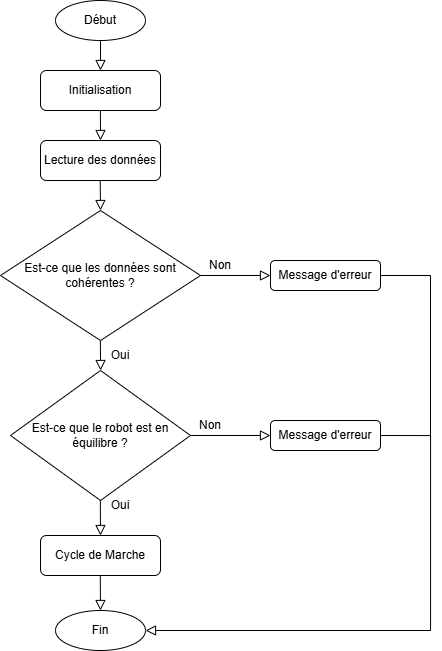

The diagram above was exported from draw.io. Its source (the exported page's mxGraphModel, read from the mxfile embedded in the PNG):
<mxGraphModel dx="1509" dy="620" grid="1" gridSize="10" guides="1" tooltips="1" connect="1" arrows="1" fold="1" page="1" pageScale="1" pageWidth="827" pageHeight="1169" math="0" shadow="0">
  <root>
    <mxCell id="WIyWlLk6GJQsqaUBKTNV-0" />
    <mxCell id="WIyWlLk6GJQsqaUBKTNV-1" parent="WIyWlLk6GJQsqaUBKTNV-0" />
    <mxCell id="WIyWlLk6GJQsqaUBKTNV-2" value="" style="rounded=0;html=1;jettySize=auto;orthogonalLoop=1;fontSize=11;endArrow=block;endFill=0;endSize=8;strokeWidth=1;shadow=0;labelBackgroundColor=none;edgeStyle=orthogonalEdgeStyle;entryX=0.5;entryY=0;entryDx=0;entryDy=0;" parent="WIyWlLk6GJQsqaUBKTNV-1" target="zW6hQSJBooNlpKHtqD1G-0" edge="1">
      <mxGeometry relative="1" as="geometry">
        <mxPoint x="310" y="80" as="sourcePoint" />
        <mxPoint x="310" y="190" as="targetPoint" />
      </mxGeometry>
    </mxCell>
    <mxCell id="zW6hQSJBooNlpKHtqD1G-0" value="Initialisation" style="rounded=1;whiteSpace=wrap;html=1;fontSize=12;glass=0;strokeWidth=1;shadow=0;" vertex="1" parent="WIyWlLk6GJQsqaUBKTNV-1">
      <mxGeometry x="250" y="110" width="120" height="40" as="geometry" />
    </mxCell>
    <mxCell id="zW6hQSJBooNlpKHtqD1G-2" value="Lecture des données" style="rounded=1;whiteSpace=wrap;html=1;fontSize=12;glass=0;strokeWidth=1;shadow=0;" vertex="1" parent="WIyWlLk6GJQsqaUBKTNV-1">
      <mxGeometry x="250" y="180" width="120" height="40" as="geometry" />
    </mxCell>
    <mxCell id="zW6hQSJBooNlpKHtqD1G-3" value="Est-ce que les données sont cohérentes ?" style="rhombus;whiteSpace=wrap;html=1;" vertex="1" parent="WIyWlLk6GJQsqaUBKTNV-1">
      <mxGeometry x="210" y="250" width="200" height="130" as="geometry" />
    </mxCell>
    <mxCell id="zW6hQSJBooNlpKHtqD1G-6" value="" style="rounded=0;html=1;jettySize=auto;orthogonalLoop=1;fontSize=11;endArrow=block;endFill=0;endSize=8;strokeWidth=1;shadow=0;labelBackgroundColor=none;edgeStyle=orthogonalEdgeStyle;" edge="1" parent="WIyWlLk6GJQsqaUBKTNV-1">
      <mxGeometry relative="1" as="geometry">
        <mxPoint x="309.71" y="220" as="sourcePoint" />
        <mxPoint x="310" y="250" as="targetPoint" />
      </mxGeometry>
    </mxCell>
    <mxCell id="zW6hQSJBooNlpKHtqD1G-7" value="" style="rounded=0;html=1;jettySize=auto;orthogonalLoop=1;fontSize=11;endArrow=block;endFill=0;endSize=8;strokeWidth=1;shadow=0;labelBackgroundColor=none;edgeStyle=orthogonalEdgeStyle;" edge="1" parent="WIyWlLk6GJQsqaUBKTNV-1">
      <mxGeometry relative="1" as="geometry">
        <mxPoint x="309.84999999999997" y="380" as="sourcePoint" />
        <mxPoint x="310.14" y="410" as="targetPoint" />
      </mxGeometry>
    </mxCell>
    <mxCell id="zW6hQSJBooNlpKHtqD1G-8" value="Est-ce que le robot est en équilibre ?" style="rhombus;whiteSpace=wrap;html=1;" vertex="1" parent="WIyWlLk6GJQsqaUBKTNV-1">
      <mxGeometry x="220" y="410" width="180" height="130" as="geometry" />
    </mxCell>
    <mxCell id="zW6hQSJBooNlpKHtqD1G-9" value="Cycle de Marche" style="rounded=1;whiteSpace=wrap;html=1;fontSize=12;glass=0;strokeWidth=1;shadow=0;" vertex="1" parent="WIyWlLk6GJQsqaUBKTNV-1">
      <mxGeometry x="250" y="575" width="120" height="40" as="geometry" />
    </mxCell>
    <mxCell id="zW6hQSJBooNlpKHtqD1G-10" value="" style="rounded=0;html=1;jettySize=auto;orthogonalLoop=1;fontSize=11;endArrow=block;endFill=0;endSize=8;strokeWidth=1;shadow=0;labelBackgroundColor=none;edgeStyle=orthogonalEdgeStyle;entryX=0.5;entryY=0;entryDx=0;entryDy=0;" edge="1" parent="WIyWlLk6GJQsqaUBKTNV-1" target="zW6hQSJBooNlpKHtqD1G-9">
      <mxGeometry relative="1" as="geometry">
        <mxPoint x="309.83" y="540" as="sourcePoint" />
        <mxPoint x="310.12" y="570" as="targetPoint" />
      </mxGeometry>
    </mxCell>
    <mxCell id="zW6hQSJBooNlpKHtqD1G-11" value="" style="rounded=0;html=1;jettySize=auto;orthogonalLoop=1;fontSize=11;endArrow=block;endFill=0;endSize=8;strokeWidth=1;shadow=0;labelBackgroundColor=none;edgeStyle=orthogonalEdgeStyle;entryX=0.5;entryY=0;entryDx=0;entryDy=0;" edge="1" parent="WIyWlLk6GJQsqaUBKTNV-1">
      <mxGeometry relative="1" as="geometry">
        <mxPoint x="309.8" y="615" as="sourcePoint" />
        <mxPoint x="309.97" y="650" as="targetPoint" />
      </mxGeometry>
    </mxCell>
    <mxCell id="zW6hQSJBooNlpKHtqD1G-12" value="Début" style="ellipse;whiteSpace=wrap;html=1;" vertex="1" parent="WIyWlLk6GJQsqaUBKTNV-1">
      <mxGeometry x="265" y="40" width="90" height="40" as="geometry" />
    </mxCell>
    <mxCell id="zW6hQSJBooNlpKHtqD1G-13" value="" style="rounded=0;html=1;jettySize=auto;orthogonalLoop=1;fontSize=11;endArrow=block;endFill=0;endSize=8;strokeWidth=1;shadow=0;labelBackgroundColor=none;edgeStyle=orthogonalEdgeStyle;" edge="1" parent="WIyWlLk6GJQsqaUBKTNV-1">
      <mxGeometry relative="1" as="geometry">
        <mxPoint x="309.9" y="150" as="sourcePoint" />
        <mxPoint x="310" y="180" as="targetPoint" />
      </mxGeometry>
    </mxCell>
    <mxCell id="zW6hQSJBooNlpKHtqD1G-14" value="Fin" style="ellipse;whiteSpace=wrap;html=1;" vertex="1" parent="WIyWlLk6GJQsqaUBKTNV-1">
      <mxGeometry x="265" y="650" width="90" height="40" as="geometry" />
    </mxCell>
    <mxCell id="zW6hQSJBooNlpKHtqD1G-15" value="Oui" style="text;html=1;align=center;verticalAlign=middle;whiteSpace=wrap;rounded=0;" vertex="1" parent="WIyWlLk6GJQsqaUBKTNV-1">
      <mxGeometry x="300" y="530" width="60" height="30" as="geometry" />
    </mxCell>
    <mxCell id="zW6hQSJBooNlpKHtqD1G-16" value="Oui" style="text;html=1;align=center;verticalAlign=middle;whiteSpace=wrap;rounded=0;" vertex="1" parent="WIyWlLk6GJQsqaUBKTNV-1">
      <mxGeometry x="300" y="380" width="60" height="30" as="geometry" />
    </mxCell>
    <mxCell id="zW6hQSJBooNlpKHtqD1G-17" value="" style="rounded=0;html=1;jettySize=auto;orthogonalLoop=1;fontSize=11;endArrow=block;endFill=0;endSize=8;strokeWidth=1;shadow=0;labelBackgroundColor=none;edgeStyle=orthogonalEdgeStyle;exitX=1;exitY=0.5;exitDx=0;exitDy=0;entryX=0;entryY=0.5;entryDx=0;entryDy=0;" edge="1" parent="WIyWlLk6GJQsqaUBKTNV-1" source="zW6hQSJBooNlpKHtqD1G-8" target="zW6hQSJBooNlpKHtqD1G-18">
      <mxGeometry relative="1" as="geometry">
        <mxPoint x="400" y="480" as="sourcePoint" />
        <mxPoint x="470" y="475" as="targetPoint" />
      </mxGeometry>
    </mxCell>
    <mxCell id="zW6hQSJBooNlpKHtqD1G-18" value="Message d'erreur" style="rounded=1;whiteSpace=wrap;html=1;" vertex="1" parent="WIyWlLk6GJQsqaUBKTNV-1">
      <mxGeometry x="480" y="460" width="110" height="30" as="geometry" />
    </mxCell>
    <mxCell id="zW6hQSJBooNlpKHtqD1G-19" value="" style="rounded=0;html=1;jettySize=auto;orthogonalLoop=1;fontSize=11;endArrow=block;endFill=0;endSize=8;strokeWidth=1;shadow=0;labelBackgroundColor=none;edgeStyle=orthogonalEdgeStyle;entryX=1;entryY=0.5;entryDx=0;entryDy=0;exitX=1;exitY=0.5;exitDx=0;exitDy=0;" edge="1" parent="WIyWlLk6GJQsqaUBKTNV-1" source="zW6hQSJBooNlpKHtqD1G-18" target="zW6hQSJBooNlpKHtqD1G-14">
      <mxGeometry relative="1" as="geometry">
        <mxPoint x="600" y="480" as="sourcePoint" />
        <mxPoint x="640" y="680" as="targetPoint" />
        <Array as="points">
          <mxPoint x="640" y="475" />
          <mxPoint x="640" y="670" />
        </Array>
      </mxGeometry>
    </mxCell>
    <mxCell id="zW6hQSJBooNlpKHtqD1G-20" value="Non" style="text;html=1;align=center;verticalAlign=middle;whiteSpace=wrap;rounded=0;" vertex="1" parent="WIyWlLk6GJQsqaUBKTNV-1">
      <mxGeometry x="390" y="450" width="60" height="30" as="geometry" />
    </mxCell>
    <mxCell id="zW6hQSJBooNlpKHtqD1G-22" value="" style="rounded=0;html=1;jettySize=auto;orthogonalLoop=1;fontSize=11;endArrow=block;endFill=0;endSize=8;strokeWidth=1;shadow=0;labelBackgroundColor=none;edgeStyle=orthogonalEdgeStyle;exitX=1;exitY=0.5;exitDx=0;exitDy=0;" edge="1" parent="WIyWlLk6GJQsqaUBKTNV-1">
      <mxGeometry relative="1" as="geometry">
        <mxPoint x="410" y="315" as="sourcePoint" />
        <mxPoint x="480" y="315" as="targetPoint" />
      </mxGeometry>
    </mxCell>
    <mxCell id="zW6hQSJBooNlpKHtqD1G-23" value="Message d'erreur" style="rounded=1;whiteSpace=wrap;html=1;" vertex="1" parent="WIyWlLk6GJQsqaUBKTNV-1">
      <mxGeometry x="480" y="300" width="110" height="30" as="geometry" />
    </mxCell>
    <mxCell id="zW6hQSJBooNlpKHtqD1G-24" value="Non" style="text;html=1;align=center;verticalAlign=middle;whiteSpace=wrap;rounded=0;" vertex="1" parent="WIyWlLk6GJQsqaUBKTNV-1">
      <mxGeometry x="400" y="290" width="60" height="30" as="geometry" />
    </mxCell>
    <mxCell id="zW6hQSJBooNlpKHtqD1G-25" value="" style="endArrow=none;html=1;rounded=0;entryX=1;entryY=0.5;entryDx=0;entryDy=0;" edge="1" parent="WIyWlLk6GJQsqaUBKTNV-1" target="zW6hQSJBooNlpKHtqD1G-23">
      <mxGeometry width="50" height="50" relative="1" as="geometry">
        <mxPoint x="640" y="480" as="sourcePoint" />
        <mxPoint x="600" y="440" as="targetPoint" />
        <Array as="points">
          <mxPoint x="640" y="315" />
        </Array>
      </mxGeometry>
    </mxCell>
  </root>
</mxGraphModel>